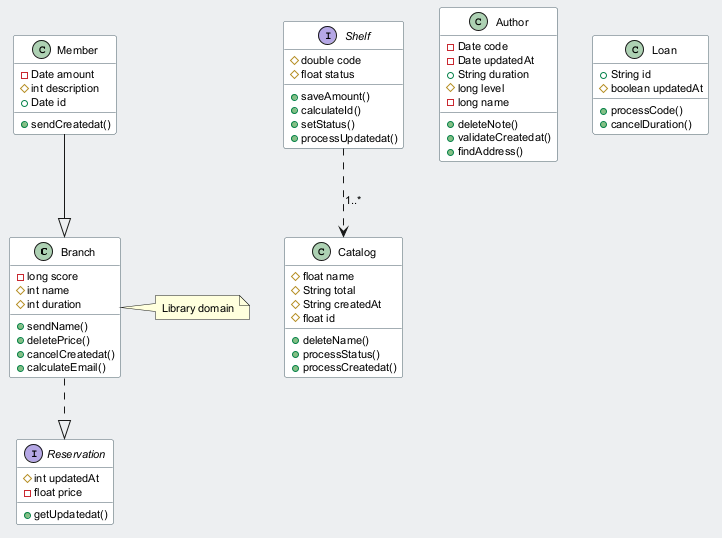

The diagram above was rendered by PlantUML. Its source (embedded in the PNG):
@startuml
skinparam backgroundColor #ECEFF1
skinparam classBackgroundColor #FFFFFF
skinparam classBorderColor #455A64
skinparam defaultFontSize 11
class Branch {
  -long score
  #int name
  #int duration
  +sendName()
  +deletePrice()
  +cancelCreatedat()
  +calculateEmail()
}
interface Shelf {
  #double code
  #float status
  +saveAmount()
  +calculateId()
  +setStatus()
  +processUpdatedat()
}
class Catalog {
  #float name
  #String total
  #String createdAt
  #float id
  +deleteName()
  +processStatus()
  +processCreatedat()
}
class Author {
  -Date code
  -Date updatedAt
  +String duration
  #long level
  -long name
  +deleteNote()
  +validateCreatedat()
  +findAddress()
}
class Loan {
  +String id
  #boolean updatedAt
  +processCode()
  +cancelDuration()
}
class Member {
  -Date amount
  #int description
  +Date id
  +sendCreatedat()
}
interface Reservation {
  #int updatedAt
  -float price
  +getUpdatedat()
}
Member --|> Branch
Branch ..|> Reservation
Shelf ..> Catalog : "1..*"
note right of Branch : Library domain
@enduml